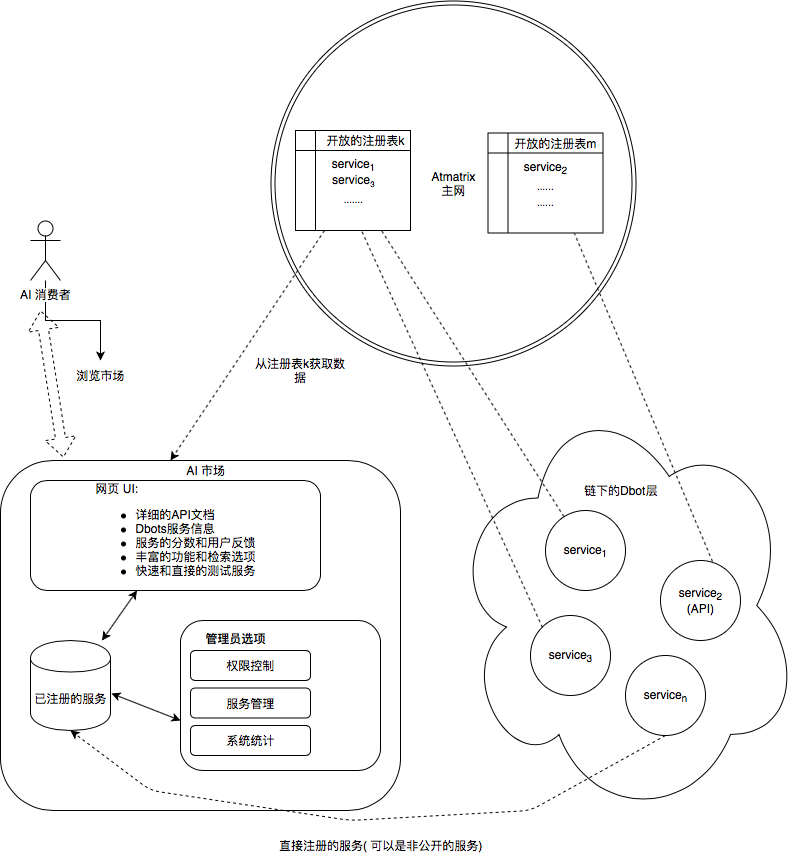

The diagram above was exported from draw.io. Its source (the exported page's mxGraphModel, read from the mxfile embedded in the PNG):
<mxGraphModel dx="1361" dy="1971" grid="1" gridSize="10" guides="1" tooltips="1" connect="1" arrows="1" fold="1" page="1" pageScale="1" pageWidth="850" pageHeight="1100" math="0" shadow="0">
  <root>
    <mxCell id="0" />
    <mxCell id="1" parent="0" />
    <mxCell id="ps14ITo5uy9lLsSp_4ok-1" value="" style="rounded=1;whiteSpace=wrap;html=1;" parent="1" vertex="1">
      <mxGeometry x="50" y="140" width="400" height="350" as="geometry" />
    </mxCell>
    <mxCell id="ps14ITo5uy9lLsSp_4ok-5" value="" style="rounded=1;whiteSpace=wrap;html=1;" parent="1" vertex="1">
      <mxGeometry x="230" y="300" width="200" height="150" as="geometry" />
    </mxCell>
    <mxCell id="ps14ITo5uy9lLsSp_4ok-2" value="AI 市场" style="text;html=1;strokeColor=none;fillColor=none;align=center;verticalAlign=middle;whiteSpace=wrap;rounded=0;" parent="1" vertex="1">
      <mxGeometry x="210" y="140" width="90" height="20" as="geometry" />
    </mxCell>
    <mxCell id="ps14ITo5uy9lLsSp_4ok-3" value="权限控制" style="rounded=1;whiteSpace=wrap;html=1;" parent="1" vertex="1">
      <mxGeometry x="240" y="330" width="120" height="30" as="geometry" />
    </mxCell>
    <mxCell id="ps14ITo5uy9lLsSp_4ok-6" value="管理员选项" style="text;html=1;strokeColor=none;fillColor=none;align=center;verticalAlign=middle;whiteSpace=wrap;rounded=0;fontStyle=1" parent="1" vertex="1">
      <mxGeometry x="240" y="305" width="90" height="25" as="geometry" />
    </mxCell>
    <mxCell id="ps14ITo5uy9lLsSp_4ok-9" value="服务管理" style="rounded=1;whiteSpace=wrap;html=1;" parent="1" vertex="1">
      <mxGeometry x="240" y="367.5" width="120" height="30" as="geometry" />
    </mxCell>
    <mxCell id="ps14ITo5uy9lLsSp_4ok-11" value="系统统计" style="rounded=1;whiteSpace=wrap;html=1;" parent="1" vertex="1">
      <mxGeometry x="240" y="405" width="120" height="30" as="geometry" />
    </mxCell>
    <mxCell id="ps14ITo5uy9lLsSp_4ok-13" value="已注册的服务" style="shape=cylinder;whiteSpace=wrap;html=1;boundedLbl=1;backgroundOutline=1;" parent="1" vertex="1">
      <mxGeometry x="80" y="320" width="80" height="90" as="geometry" />
    </mxCell>
    <mxCell id="ps14ITo5uy9lLsSp_4ok-14" value="&lt;div style=&quot;text-align: left&quot;&gt;网页 UI:&lt;/div&gt;&lt;div style=&quot;text-align: left&quot;&gt;&lt;ul&gt;&lt;li&gt;详细的API文档&lt;/li&gt;&lt;li&gt;Dbots服务信息&lt;/li&gt;&lt;li&gt;服务的分数和用户反馈&lt;/li&gt;&lt;li&gt;丰富的功能和检索选项&lt;/li&gt;&lt;li&gt;快速和直接的测试服务&lt;/li&gt;&lt;/ul&gt;&lt;/div&gt;" style="rounded=1;whiteSpace=wrap;html=1;" parent="1" vertex="1">
      <mxGeometry x="80" y="160" width="290" height="110" as="geometry" />
    </mxCell>
    <mxCell id="ps14ITo5uy9lLsSp_4ok-15" value="" style="endArrow=classic;startArrow=classic;html=1;" parent="1" source="ps14ITo5uy9lLsSp_4ok-13" target="ps14ITo5uy9lLsSp_4ok-14" edge="1">
      <mxGeometry width="50" height="50" relative="1" as="geometry">
        <mxPoint x="50" y="560" as="sourcePoint" />
        <mxPoint x="100" y="510" as="targetPoint" />
      </mxGeometry>
    </mxCell>
    <mxCell id="ps14ITo5uy9lLsSp_4ok-16" value="" style="endArrow=classic;startArrow=classic;html=1;entryX=0;entryY=0.667;entryPerimeter=0;exitX=1.013;exitY=0.589;exitPerimeter=0;" parent="1" source="ps14ITo5uy9lLsSp_4ok-13" target="ps14ITo5uy9lLsSp_4ok-5" edge="1">
      <mxGeometry width="50" height="50" relative="1" as="geometry">
        <mxPoint x="50" y="560" as="sourcePoint" />
        <mxPoint x="100" y="510" as="targetPoint" />
      </mxGeometry>
    </mxCell>
    <mxCell id="ps14ITo5uy9lLsSp_4ok-17" value="Atmatrix&lt;br&gt;主网&lt;br&gt;" style="ellipse;shape=doubleEllipse;whiteSpace=wrap;html=1;aspect=fixed;" parent="1" vertex="1">
      <mxGeometry x="320" y="-320" width="365" height="365" as="geometry" />
    </mxCell>
    <mxCell id="ps14ITo5uy9lLsSp_4ok-18" value="" style="ellipse;shape=cloud;whiteSpace=wrap;html=1;" parent="1" vertex="1">
      <mxGeometry x="500" y="70" width="350" height="430" as="geometry" />
    </mxCell>
    <mxCell id="ps14ITo5uy9lLsSp_4ok-19" value="service&lt;sub&gt;1&lt;/sub&gt;" style="ellipse;whiteSpace=wrap;html=1;aspect=fixed;" parent="1" vertex="1">
      <mxGeometry x="595" y="190" width="80" height="80" as="geometry" />
    </mxCell>
    <mxCell id="ps14ITo5uy9lLsSp_4ok-20" value="service&lt;sub&gt;2&lt;/sub&gt;&lt;br&gt;(API)&lt;br&gt;" style="ellipse;whiteSpace=wrap;html=1;aspect=fixed;" parent="1" vertex="1">
      <mxGeometry x="710" y="240" width="80" height="80" as="geometry" />
    </mxCell>
    <mxCell id="ps14ITo5uy9lLsSp_4ok-21" value="service&lt;sub&gt;3&lt;/sub&gt;" style="ellipse;whiteSpace=wrap;html=1;aspect=fixed;" parent="1" vertex="1">
      <mxGeometry x="580" y="295" width="80" height="80" as="geometry" />
    </mxCell>
    <mxCell id="ps14ITo5uy9lLsSp_4ok-22" value="service&lt;sub&gt;n&lt;/sub&gt;" style="ellipse;whiteSpace=wrap;html=1;aspect=fixed;" parent="1" vertex="1">
      <mxGeometry x="675" y="335" width="80" height="80" as="geometry" />
    </mxCell>
    <mxCell id="ps14ITo5uy9lLsSp_4ok-24" value="链下的Dbot层" style="text;html=1;strokeColor=none;fillColor=none;align=center;verticalAlign=middle;whiteSpace=wrap;rounded=0;" parent="1" vertex="1">
      <mxGeometry x="610" y="160" width="120" height="20" as="geometry" />
    </mxCell>
    <mxCell id="ps14ITo5uy9lLsSp_4ok-25" value="service&lt;sub&gt;1&lt;br&gt;&lt;/sub&gt;service&lt;span style=&quot;font-size: 10px&quot;&gt;&lt;sub&gt;3&lt;br&gt;&lt;/sub&gt;&lt;/span&gt;&lt;sub&gt;.......&lt;br&gt;&lt;/sub&gt;" style="shape=internalStorage;whiteSpace=wrap;html=1;backgroundOutline=1;" parent="1" vertex="1">
      <mxGeometry x="345" y="-190" width="115" height="100" as="geometry" />
    </mxCell>
    <mxCell id="ps14ITo5uy9lLsSp_4ok-26" value="" style="endArrow=none;dashed=1;html=1;entryX=0.75;entryY=1;" parent="1" source="ps14ITo5uy9lLsSp_4ok-19" target="ps14ITo5uy9lLsSp_4ok-25" edge="1">
      <mxGeometry width="50" height="50" relative="1" as="geometry">
        <mxPoint x="490" y="130" as="sourcePoint" />
        <mxPoint x="540" y="80" as="targetPoint" />
      </mxGeometry>
    </mxCell>
    <mxCell id="ps14ITo5uy9lLsSp_4ok-27" value="" style="endArrow=none;dashed=1;html=1;exitX=0.65;exitY=0.013;exitPerimeter=0;entryX=0.75;entryY=1;" parent="1" source="ps14ITo5uy9lLsSp_4ok-20" target="ps14ITo5uy9lLsSp_4ok-31" edge="1">
      <mxGeometry width="50" height="50" relative="1" as="geometry">
        <mxPoint x="622.4089454906643" y="206.99023998635903" as="sourcePoint" />
        <mxPoint x="426" y="-80" as="targetPoint" />
      </mxGeometry>
    </mxCell>
    <mxCell id="ps14ITo5uy9lLsSp_4ok-30" value="开放的注册表k" style="text;html=1;strokeColor=none;fillColor=none;align=center;verticalAlign=middle;whiteSpace=wrap;rounded=0;" parent="1" vertex="1">
      <mxGeometry x="370" y="-190" width="90" height="20" as="geometry" />
    </mxCell>
    <mxCell id="ps14ITo5uy9lLsSp_4ok-31" value="service&lt;sub&gt;2&lt;br&gt;&lt;/sub&gt;&lt;sub&gt;......&lt;br&gt;......&lt;br&gt;&lt;/sub&gt;" style="shape=internalStorage;whiteSpace=wrap;html=1;backgroundOutline=1;" parent="1" vertex="1">
      <mxGeometry x="537.5" y="-187.5" width="115" height="100" as="geometry" />
    </mxCell>
    <mxCell id="ps14ITo5uy9lLsSp_4ok-32" value="开放的注册表m" style="text;html=1;strokeColor=none;fillColor=none;align=center;verticalAlign=middle;whiteSpace=wrap;rounded=0;" parent="1" vertex="1">
      <mxGeometry x="560" y="-187" width="90" height="20" as="geometry" />
    </mxCell>
    <mxCell id="ps14ITo5uy9lLsSp_4ok-33" value="" style="endArrow=none;dashed=1;html=1;entryX=0.574;entryY=1;exitX=0;exitY=0;entryPerimeter=0;" parent="1" source="ps14ITo5uy9lLsSp_4ok-21" target="ps14ITo5uy9lLsSp_4ok-25" edge="1">
      <mxGeometry width="50" height="50" relative="1" as="geometry">
        <mxPoint x="623.4977064495317" y="206.27091207769672" as="sourcePoint" />
        <mxPoint x="441" y="-80" as="targetPoint" />
      </mxGeometry>
    </mxCell>
    <mxCell id="ps14ITo5uy9lLsSp_4ok-34" value="" style="endArrow=classic;startArrow=none;html=1;entryX=0.425;entryY=0;startFill=0;entryPerimeter=0;exitX=0.25;exitY=1;dashed=1;" parent="1" source="ps14ITo5uy9lLsSp_4ok-25" target="ps14ITo5uy9lLsSp_4ok-1" edge="1">
      <mxGeometry width="50" height="50" relative="1" as="geometry">
        <mxPoint x="280" y="-115" as="sourcePoint" />
        <mxPoint x="280" y="-50" as="targetPoint" />
      </mxGeometry>
    </mxCell>
    <mxCell id="ps14ITo5uy9lLsSp_4ok-35" value="从注册表k获取数据&lt;br&gt;" style="text;html=1;strokeColor=none;fillColor=none;align=center;verticalAlign=middle;whiteSpace=wrap;rounded=0;" parent="1" vertex="1">
      <mxGeometry x="300" y="30" width="100" height="40" as="geometry" />
    </mxCell>
    <mxCell id="ps14ITo5uy9lLsSp_4ok-37" value="" style="endArrow=classic;html=1;dashed=1;exitX=0.5;exitY=1;entryX=0.5;entryY=1;" parent="1" source="ps14ITo5uy9lLsSp_4ok-22" target="ps14ITo5uy9lLsSp_4ok-13" edge="1">
      <mxGeometry width="50" height="50" relative="1" as="geometry">
        <mxPoint x="50" y="570" as="sourcePoint" />
        <mxPoint x="100" y="520" as="targetPoint" />
        <Array as="points">
          <mxPoint x="580" y="490" />
          <mxPoint x="400" y="500" />
          <mxPoint x="200" y="470" />
        </Array>
      </mxGeometry>
    </mxCell>
    <mxCell id="ps14ITo5uy9lLsSp_4ok-38" value="直接注册的服务( 可以是非公开的服务)&lt;br&gt;" style="text;html=1;strokeColor=none;fillColor=none;align=center;verticalAlign=middle;whiteSpace=wrap;rounded=0;" parent="1" vertex="1">
      <mxGeometry x="320" y="510" width="220" height="30" as="geometry" />
    </mxCell>
    <mxCell id="0Vnu6t81f7ejCDeMve-_-1" value="" style="edgeStyle=orthogonalEdgeStyle;rounded=0;orthogonalLoop=1;jettySize=auto;html=1;" edge="1" parent="1" source="ps14ITo5uy9lLsSp_4ok-39" target="ps14ITo5uy9lLsSp_4ok-43">
      <mxGeometry relative="1" as="geometry" />
    </mxCell>
    <mxCell id="ps14ITo5uy9lLsSp_4ok-39" value="AI 消费者" style="shape=umlActor;verticalLabelPosition=bottom;labelBackgroundColor=#ffffff;verticalAlign=top;html=1;outlineConnect=0;" parent="1" vertex="1">
      <mxGeometry x="80" y="-100" width="30" height="60" as="geometry" />
    </mxCell>
    <mxCell id="ps14ITo5uy9lLsSp_4ok-40" value="" style="shape=flexArrow;endArrow=classic;startArrow=classic;html=1;dashed=1;exitX=0.158;exitY=-0.009;exitPerimeter=0;" parent="1" source="ps14ITo5uy9lLsSp_4ok-1" edge="1">
      <mxGeometry width="50" height="50" relative="1" as="geometry">
        <mxPoint x="70" y="70" as="sourcePoint" />
        <mxPoint x="90" y="-10" as="targetPoint" />
      </mxGeometry>
    </mxCell>
    <mxCell id="ps14ITo5uy9lLsSp_4ok-43" value="浏览市场" style="text;html=1;strokeColor=none;fillColor=none;align=center;verticalAlign=middle;whiteSpace=wrap;rounded=0;" parent="1" vertex="1">
      <mxGeometry x="95" y="40" width="110" height="30" as="geometry" />
    </mxCell>
  </root>
</mxGraphModel>